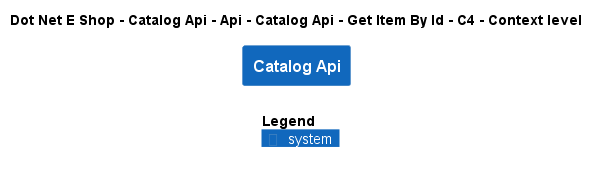

The diagram above was rendered by PlantUML. Its source (embedded in the PNG):
@startuml
!include ..\..\..\..\..\..\..\..\..\.c4s\C4_Context.puml

AddElementTag("c4interflow:lifecycle:new", $bgColor=green, $fontColor=#ffffff, $borderColor=green, $shadowing="False")
AddElementTag("c4interflow:lifecycle:changed", $bgColor=orange, $fontColor=#ffffff, $borderColor=orange, $shadowing="False")
AddElementTag("c4interflow:lifecycle:removed", $bgColor=red, $fontColor=#ffffff, $borderColor=red, $shadowing="False")

AddRelTag("c4interflow:lifecycle:new", $textColor=green, $lineColor=green)
AddRelTag("c4interflow:lifecycle:changed", $textColor=orange, $lineColor=orange)
AddRelTag("c4interflow:lifecycle:removed", $textColor=red, $lineColor=red)

SHOW_PERSON_PORTRAIT()
LAYOUT_TOP_DOWN()

skinparam linetype polyline

title Dot Net E Shop - Catalog Api - Api - Catalog Api - Get Item By Id - C4 - Context level

System(DotNetEShop.SoftwareSystems.CatalogApi, "Catalog Api", "")



SHOW_LEGEND()
@enduml